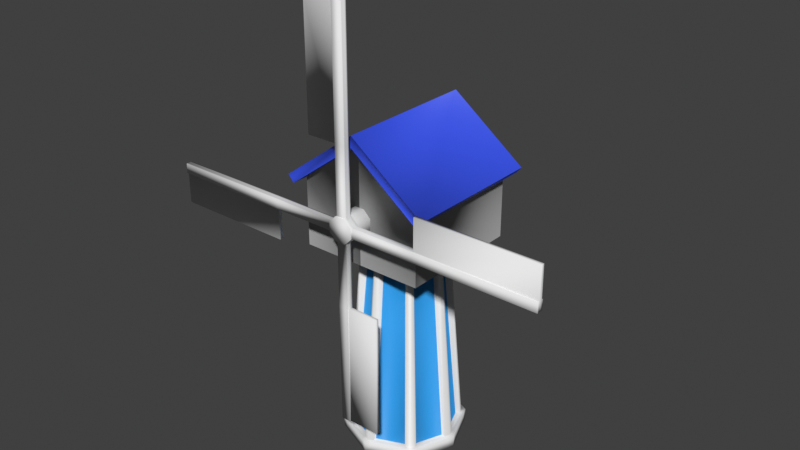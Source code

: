 # Source: Farm_Wheel.blend  (saved by Blender 3.0.42; exported with 4.5.12 LTS)
import bpy
from mathutils import Matrix  # noqa: F401  (used for matrix-valued properties, if any)

bpy.ops.wm.read_factory_settings(use_empty=True)
scene = bpy.context.scene
scene.name = 'Scene'

# ---- collections
col_collection = bpy.data.collections.new('Collection'); scene.collection.children.link(col_collection)

# ---- materials (node trees are filled in below, after node groups)
mat_base_0 = bpy.data.materials.new('Base_0')
mat_base_0.use_transparent_shadow = False
mat_base_1 = bpy.data.materials.new('Base_1')
mat_base_1.alpha_threshold = 0.0
mat_base_1.use_transparent_shadow = False
mat_base_1.line_color = (0.0, 0.0, 0.0, 1.0)
mat_walls = bpy.data.materials.new('Walls')
mat_walls.use_transparent_shadow = False
mat_walls.diffuse_color = (0.3032, 0.3032, 0.3032, 1.0)
mat_roof = bpy.data.materials.new('Roof')
mat_roof.use_transparent_shadow = False
mat_roof.diffuse_color = (0.03945, 0.08662, 0.8002, 1.0)
mat_roof.roughness = 0.5
mat_chimney = bpy.data.materials.new('Chimney')
mat_chimney.use_transparent_shadow = False
mat_chimney.diffuse_color = (0.8002, 0.2988, 0.09707, 1.0)
mat_chimney.roughness = 0.5
mat_windows = bpy.data.materials.new('Windows')
mat_windows.use_transparent_shadow = False
mat_windows.diffuse_color = (0.4999, 0.7542, 0.7997, 1.0)
mat_windows.roughness = 0.5
mat_door = bpy.data.materials.new('Door')
mat_door.use_transparent_shadow = False
mat_door.diffuse_color = (0.8001, 0.2325, 0.693, 1.0)
mat_door.roughness = 0.5

# ---- material node trees
mat_base_0.use_nodes = True; mat_base_0.node_tree.nodes.clear()
_N = mat_base_0.node_tree.nodes; _L = mat_base_0.node_tree.links
n0 = _N.new('ShaderNodeBsdfPrincipled'); n0.name = 'Principled BSDF'; n0.location = (10, 300)
n0.distribution = 'GGX'
n0.subsurface_method = 'RANDOM_WALK_SKIN'
n0.inputs[3].default_value = 1.45
n0.inputs[27].default_value = (0.0, 0.0, 0.0, 1.0)
n0.inputs[28].default_value = 1.0
n1 = _N.new('ShaderNodeOutputMaterial'); n1.name = 'Material Output'; n1.location = (300, 300)
_L.new(n0.outputs[0], n1.inputs[0])
n1.is_active_output = True
mat_base_1.use_nodes = True; mat_base_1.node_tree.nodes.clear()
_N = mat_base_1.node_tree.nodes; _L = mat_base_1.node_tree.links
n0 = _N.new('ShaderNodeOutputMaterial'); n0.name = 'Material Output'; n0.location = (300, 300)
n1 = _N.new('ShaderNodeBsdfPrincipled'); n1.name = 'Principled BSDF'; n1.location = (10, 300)
n1.distribution = 'GGX'
n1.subsurface_method = 'RANDOM_WALK_SKIN'
n1.inputs[0].default_value = (0.02927, 0.3287, 0.8002, 1.0)
n1.inputs[2].default_value = 0.4
n1.inputs[3].default_value = 1.45
n1.inputs[27].default_value = (0.0, 0.0, 0.0, 1.0)
n1.inputs[28].default_value = 1.0
_L.new(n1.outputs[0], n0.inputs[0])
n0.is_active_output = True
mat_walls.use_nodes = True; mat_walls.node_tree.nodes.clear()
_N = mat_walls.node_tree.nodes; _L = mat_walls.node_tree.links
n0 = _N.new('ShaderNodeBsdfPrincipled'); n0.name = 'Principled BSDF'; n0.location = (10, 300)
n0.distribution = 'GGX'
n0.subsurface_method = 'RANDOM_WALK_SKIN'
n0.inputs[0].default_value = (0.3032, 0.3032, 0.3032, 1.0)
n0.inputs[2].default_value = 0.4
n0.inputs[3].default_value = 1.45
n0.inputs[27].default_value = (0.0, 0.0, 0.0, 1.0)
n0.inputs[28].default_value = 1.0
n1 = _N.new('ShaderNodeOutputMaterial'); n1.name = 'Material Output'; n1.location = (300, 300)
n2 = _N.new('ShaderNodeNormalMap'); n2.name = 'Normal Map'; n2.location = (-300, -300)
n2.label = 'Normal/Map'
n2.inputs[0].default_value = 0.0
_L.new(n0.outputs[0], n1.inputs[0])
_L.new(n2.outputs[0], n0.inputs[5])
n1.is_active_output = True
mat_roof.use_nodes = True; mat_roof.node_tree.nodes.clear()
_N = mat_roof.node_tree.nodes; _L = mat_roof.node_tree.links
n0 = _N.new('ShaderNodeBsdfPrincipled'); n0.name = 'Principled BSDF'; n0.location = (10, 300)
n0.distribution = 'GGX'
n0.subsurface_method = 'RANDOM_WALK_SKIN'
n0.inputs[0].default_value = (0.03945, 0.08662, 0.8002, 1.0)
n0.inputs[3].default_value = 1.45
n0.inputs[27].default_value = (0.0, 0.0, 0.0, 1.0)
n0.inputs[28].default_value = 1.0
n1 = _N.new('ShaderNodeOutputMaterial'); n1.name = 'Material Output'; n1.location = (300, 300)
n2 = _N.new('ShaderNodeNormalMap'); n2.name = 'Normal Map'; n2.location = (-300, -300)
n2.label = 'Normal/Map'
n2.inputs[0].default_value = 0.0
_L.new(n0.outputs[0], n1.inputs[0])
_L.new(n2.outputs[0], n0.inputs[5])
n1.is_active_output = True
mat_chimney.use_nodes = True; mat_chimney.node_tree.nodes.clear()
_N = mat_chimney.node_tree.nodes; _L = mat_chimney.node_tree.links
n0 = _N.new('ShaderNodeBsdfPrincipled'); n0.name = 'Principled BSDF'; n0.location = (10, 300)
n0.distribution = 'GGX'
n0.subsurface_method = 'RANDOM_WALK_SKIN'
n0.inputs[0].default_value = (0.8002, 0.2988, 0.09707, 1.0)
n0.inputs[3].default_value = 1.45
n0.inputs[27].default_value = (0.0, 0.0, 0.0, 1.0)
n0.inputs[28].default_value = 1.0
n1 = _N.new('ShaderNodeOutputMaterial'); n1.name = 'Material Output'; n1.location = (300, 300)
n2 = _N.new('ShaderNodeNormalMap'); n2.name = 'Normal Map'; n2.location = (-300, -300)
n2.label = 'Normal/Map'
n2.inputs[0].default_value = 0.0
_L.new(n0.outputs[0], n1.inputs[0])
_L.new(n2.outputs[0], n0.inputs[5])
n1.is_active_output = True
mat_windows.use_nodes = True; mat_windows.node_tree.nodes.clear()
_N = mat_windows.node_tree.nodes; _L = mat_windows.node_tree.links
n0 = _N.new('ShaderNodeBsdfPrincipled'); n0.name = 'Principled BSDF'; n0.location = (10, 300)
n0.distribution = 'GGX'
n0.subsurface_method = 'RANDOM_WALK_SKIN'
n0.inputs[0].default_value = (0.4999, 0.7542, 0.7997, 1.0)
n0.inputs[3].default_value = 1.45
n0.inputs[27].default_value = (0.0, 0.0, 0.0, 1.0)
n0.inputs[28].default_value = 1.0
n1 = _N.new('ShaderNodeOutputMaterial'); n1.name = 'Material Output'; n1.location = (300, 300)
n2 = _N.new('ShaderNodeNormalMap'); n2.name = 'Normal Map'; n2.location = (-300, -300)
n2.label = 'Normal/Map'
n2.inputs[0].default_value = 0.0
_L.new(n0.outputs[0], n1.inputs[0])
_L.new(n2.outputs[0], n0.inputs[5])
n1.is_active_output = True
mat_door.use_nodes = True; mat_door.node_tree.nodes.clear()
_N = mat_door.node_tree.nodes; _L = mat_door.node_tree.links
n0 = _N.new('ShaderNodeBsdfPrincipled'); n0.name = 'Principled BSDF'; n0.location = (10, 300)
n0.distribution = 'GGX'
n0.subsurface_method = 'RANDOM_WALK_SKIN'
n0.inputs[0].default_value = (0.8001, 0.2325, 0.693, 1.0)
n0.inputs[3].default_value = 1.45
n0.inputs[27].default_value = (0.0, 0.0, 0.0, 1.0)
n0.inputs[28].default_value = 1.0
n1 = _N.new('ShaderNodeOutputMaterial'); n1.name = 'Material Output'; n1.location = (300, 300)
n2 = _N.new('ShaderNodeNormalMap'); n2.name = 'Normal Map'; n2.location = (-300, -300)
n2.label = 'Normal/Map'
n2.inputs[0].default_value = 0.0
_L.new(n0.outputs[0], n1.inputs[0])
_L.new(n2.outputs[0], n0.inputs[5])
n1.is_active_output = True

# ---- world
world_world = bpy.data.worlds.new('World'); scene.world = world_world
world_world.use_nodes = True; world_world.node_tree.nodes.clear()
_N = world_world.node_tree.nodes; _L = world_world.node_tree.links
n0 = _N.new('ShaderNodeOutputWorld'); n0.name = 'World Output'; n0.location = (300, 300)
n1 = _N.new('ShaderNodeBackground'); n1.name = 'Background'; n1.location = (10, 300)
n1.inputs[0].default_value = (0.05088, 0.05088, 0.05088, 1.0)
_L.new(n1.outputs[0], n0.inputs[0])
n0.is_active_output = True
world_world.color = (0.05088, 0.05088, 0.05088)
world_world.use_sun_shadow = False
world_world.sun_shadow_jitter_overblur = 0.0

# ---- meshes
me_cylinder = bpy.data.meshes.new('Cylinder')
me_cylinder.from_pydata([(0.9749, 5.131e-09, 0.0), (0.8358, 5.131e-09, 0.18), (0.9749, 5.131e-09, 0.18), (0.5651, 5.131e-09, 3.318), (2.542e-08, 5.131e-09, 3.318), (0.9368, -0.09191, 0.0), (0.7274, -0.5974, 0.0), (0.7274, -0.5974, 0.18), (0.9368, -0.09191, 0.18), (0.6236, -0.5122, 0.18), (0.8031, -0.0788, 0.18), (0.4217, -0.3463, 3.318), (0.5431, -0.05328, 3.318), (0.4681, -0.4681, 3.318), (0.6755, -0.5548, 0.18), (0.4902, -0.4148, 3.318), (0.9053, 5.131e-09, 0.18), (0.87, -0.08536, 0.18), (0.6894, 0.6894, 0.0), (0.3996, 0.3996, 3.318), (0.9368, 0.09191, 0.0), (0.7274, 0.5974, 0.0), (0.7274, 0.5974, 0.18), (0.9368, 0.09191, 0.18), (0.6236, 0.5122, 0.18), (0.8031, 0.0788, 0.18), (0.4217, 0.3463, 3.318), (0.5431, 0.05328, 3.318), (0.6755, 0.5548, 0.18), (0.4902, 0.4148, 3.318), (0.87, 0.08536, 0.18), (0.6399, 0.05328, 3.318), (0.662, 5.131e-09, 3.318), (0.6399, -0.05328, 3.318), (2.542e-08, 0.9749, 0.0), (2.542e-08, 0.8358, 0.18), (0.591, 0.591, 0.18), (2.542e-08, 0.9749, 0.18), (0.6894, 0.6894, 0.18), (2.542e-08, 0.5651, 3.318), (2.542e-08, 5.131e-09, 0.0), (0.09191, 0.9368, 0.0), (0.5974, 0.7274, 0.0), (0.5974, 0.7274, 0.18), (0.09191, 0.9368, 0.18), (0.5122, 0.6236, 0.18), (0.0788, 0.8031, 0.18), (0.3463, 0.4217, 3.318), (0.05328, 0.5431, 3.318), (0.6402, 0.6402, 0.18), (0.4681, 0.4681, 3.318), (0.5548, 0.6755, 0.18), (0.4148, 0.4902, 3.318), (2.542e-08, 0.9053, 0.18), (0.08536, 0.87, 0.18), (2.542e-08, 0.662, 3.318), (0.05328, 0.6399, 3.318), (2.542e-08, -0.9749, 0.0), (2.542e-08, -0.8358, 0.18), (0.6894, -0.6894, 0.0), (0.591, -0.591, 0.18), (2.542e-08, -0.9749, 0.18), (0.6894, -0.6894, 0.18), (2.542e-08, -0.5651, 3.318), (0.3996, -0.3996, 3.318), (0.09191, -0.9368, 0.0), (0.5974, -0.7274, 0.0), (0.5974, -0.7274, 0.18), (0.09191, -0.9368, 0.18), (0.5122, -0.6236, 0.18), (0.0788, -0.8031, 0.18), (0.3463, -0.4217, 3.318), (0.05328, -0.5431, 3.318), (0.6402, -0.6402, 0.18), (0.5548, -0.6755, 0.18), (0.4148, -0.4902, 3.318), (2.542e-08, -0.9053, 0.18), (0.08536, -0.87, 0.18), (2.542e-08, -0.662, 3.318), (0.05328, -0.6399, 3.318), (-0.9749, 5.131e-09, 0.0), (-0.8358, 5.131e-09, 0.18), (-0.9749, 5.131e-09, 0.18), (-0.5651, 5.131e-09, 3.318), (-0.9368, -0.09191, 0.0), (-0.7274, -0.5974, 0.0), (-0.7274, -0.5974, 0.18), (-0.9368, -0.09191, 0.18), (-0.6236, -0.5122, 0.18), (-0.8031, -0.0788, 0.18), (-0.4217, -0.3463, 3.318), (-0.5431, -0.05328, 3.318), (-0.4681, -0.4681, 3.318), (-0.6755, -0.5548, 0.18), (-0.4902, -0.4148, 3.318), (-0.9053, 5.131e-09, 0.18), (-0.87, -0.08536, 0.18), (-0.6894, 0.6894, 0.0), (-0.3996, 0.3996, 3.318), (-0.9368, 0.09191, 0.0), (-0.7274, 0.5974, 0.0), (-0.7274, 0.5974, 0.18), (-0.9368, 0.09191, 0.18), (-0.6236, 0.5122, 0.18), (-0.8031, 0.0788, 0.18), (-0.4217, 0.3463, 3.318), (-0.5431, 0.05328, 3.318), (-0.6755, 0.5548, 0.18), (-0.4902, 0.4148, 3.318), (-0.87, 0.08536, 0.18), (-0.6399, 0.05328, 3.318), (-0.662, 5.131e-09, 3.318), (-0.6399, -0.05328, 3.318), (-0.591, 0.591, 0.18), (-0.6894, 0.6894, 0.18), (-0.09191, 0.9368, 0.0), (-0.5974, 0.7274, 0.0), (-0.5974, 0.7274, 0.18), (-0.09191, 0.9368, 0.18), (-0.5122, 0.6236, 0.18), (-0.0788, 0.8031, 0.18), (-0.3463, 0.4217, 3.318), (-0.05328, 0.5431, 3.318), (-0.6402, 0.6402, 0.18), (-0.4681, 0.4681, 3.318), (-0.5548, 0.6755, 0.18), (-0.4148, 0.4902, 3.318), (-0.08536, 0.87, 0.18), (-0.05328, 0.6399, 3.318), (-0.6894, -0.6894, 0.0), (-0.591, -0.591, 0.18), (-0.6894, -0.6894, 0.18), (-0.3996, -0.3996, 3.318), (-0.09191, -0.9368, 0.0), (-0.5974, -0.7274, 0.0), (-0.5974, -0.7274, 0.18), (-0.09191, -0.9368, 0.18), (-0.5122, -0.6236, 0.18), (-0.0788, -0.8031, 0.18), (-0.3463, -0.4217, 3.318), (-0.05328, -0.5431, 3.318), (-0.6402, -0.6402, 0.18), (-0.5548, -0.6755, 0.18), (-0.4148, -0.4902, 3.318), (-0.08536, -0.87, 0.18), (-0.05328, -0.6399, 3.318)], [], [(6, 7, 62, 59), (14, 73, 62, 7), (3, 4, 64, 11, 12), (27, 3, 32, 31), (11, 64, 13, 15), (9, 11, 15, 14), (9, 10, 12, 11), (16, 17, 8, 2), (17, 14, 7, 8), (0, 2, 8, 5), (5, 8, 7, 6), (73, 14, 15, 13), (60, 9, 14, 73), (10, 9, 14, 17), (1, 10, 17, 16), (59, 40, 0, 5, 6), (21, 18, 38, 22), (28, 22, 38, 49), (3, 27, 26, 19, 4), (26, 29, 50, 19), (24, 28, 29, 26), (24, 26, 27, 25), (16, 2, 23, 30), (30, 23, 22, 28), (0, 20, 23, 2), (20, 21, 22, 23), (49, 50, 29, 28), (36, 49, 28, 24), (25, 30, 28, 24), (1, 16, 30, 25), (18, 21, 20, 0, 40), (3, 12, 33, 32), (12, 10, 17, 33), (17, 16, 32, 33), (30, 31, 32, 16), (25, 27, 31, 30), (42, 43, 38, 18), (51, 49, 38, 43), (39, 4, 19, 47, 48), (47, 19, 50, 52), (45, 47, 52, 51), (45, 46, 48, 47), (53, 54, 44, 37), (54, 51, 43, 44), (34, 37, 44, 41), (41, 44, 43, 42), (49, 51, 52, 50), (36, 45, 51, 49), (46, 45, 51, 54), (35, 46, 54, 53), (18, 40, 34, 41, 42), (39, 48, 56, 55), (48, 46, 54, 56), (54, 53, 55, 56), (66, 59, 62, 67), (74, 67, 62, 73), (63, 72, 71, 64, 4), (71, 75, 13, 64), (69, 74, 75, 71), (69, 71, 72, 70), (76, 61, 68, 77), (77, 68, 67, 74), (57, 65, 68, 61), (65, 66, 67, 68), (73, 13, 75, 74), (60, 73, 74, 69), (70, 77, 74, 69), (58, 76, 77, 70), (59, 66, 65, 57, 40), (63, 78, 79, 72), (72, 79, 77, 70), (77, 79, 78, 76), (85, 129, 131, 86), (93, 86, 131, 141), (83, 91, 90, 132, 4), (106, 110, 111, 83), (90, 94, 92, 132), (88, 93, 94, 90), (88, 90, 91, 89), (95, 82, 87, 96), (96, 87, 86, 93), (80, 84, 87, 82), (84, 85, 86, 87), (141, 92, 94, 93), (130, 141, 93, 88), (89, 96, 93, 88), (81, 95, 96, 89), (129, 85, 84, 80, 40), (100, 101, 114, 97), (107, 123, 114, 101), (83, 4, 98, 105, 106), (105, 98, 124, 108), (103, 105, 108, 107), (103, 104, 106, 105), (95, 109, 102, 82), (109, 107, 101, 102), (80, 82, 102, 99), (99, 102, 101, 100), (123, 107, 108, 124), (113, 103, 107, 123), (104, 103, 107, 109), (81, 104, 109, 95), (97, 40, 80, 99, 100), (83, 111, 112, 91), (91, 112, 96, 89), (96, 112, 111, 95), (109, 95, 111, 110), (104, 109, 110, 106), (116, 97, 114, 117), (125, 117, 114, 123), (39, 122, 121, 98, 4), (121, 126, 124, 98), (119, 125, 126, 121), (119, 121, 122, 120), (53, 37, 118, 127), (127, 118, 117, 125), (34, 115, 118, 37), (115, 116, 117, 118), (123, 124, 126, 125), (113, 123, 125, 119), (120, 127, 125, 119), (35, 53, 127, 120), (97, 116, 115, 34, 40), (39, 55, 128, 122), (122, 128, 127, 120), (127, 128, 55, 53), (134, 135, 131, 129), (142, 141, 131, 135), (63, 4, 132, 139, 140), (139, 132, 92, 143), (137, 139, 143, 142), (137, 138, 140, 139), (76, 144, 136, 61), (144, 142, 135, 136), (57, 61, 136, 133), (133, 136, 135, 134), (141, 142, 143, 92), (130, 137, 142, 141), (138, 137, 142, 144), (58, 138, 144, 76), (129, 40, 57, 133, 134), (63, 140, 145, 78), (140, 138, 144, 145), (144, 76, 78, 145)])
me_cylinder.polygons.foreach_set('use_smooth', [True] * 144)
me_cylinder.polygons.foreach_set('material_index', [0, 0, 0, 0, 0, 0, 1, 0, 0, 0, 0, 0, 0, 0, 0, 0, 0, 0, 0, 0, 0, 1, 0, 0, 0, 0, 0, 0, 0, 0, 0, 0, 0, 0, 0, 0, 0, 0, 0, 0, 0, 1, 0, 0, 0, 0, 0, 0, 0, 0, 0, 0, 0, 0, 0, 0, 0, 0, 0, 1, 0, 0, 0, 0, 0, 0, 0, 0, 0, 0, 0, 0, 0, 0, 0, 0, 0, 0, 1, 0, 0, 0, 0, 0, 0, 0, 0, 0, 0, 0, 0, 0, 0, 1, 0, 0, 0, 0, 0, 0, 0, 0, 0, 0, 0, 0, 0, 0, 0, 0, 0, 0, 0, 1, 0, 0, 0, 0, 0, 0, 0, 0, 0, 0, 0, 0, 0, 0, 0, 0, 0, 1, 0, 0, 0, 0, 0, 0, 0, 0, 0, 0, 0, 0])
_uv = me_cylinder.uv_layers.new(name='UVMap')
_uv.uv.foreach_set('vector', [0.6417, 0.5, 0.6417, 1.0, 0.625, 1.0, 0.625, 0.5, 0.4163, 0.1134, 0.4076, 0.09241, 0.4197, 0.08029, 0.4291, 0.1029, 0.4557, 0.25, 0.25, 0.25, 0.3955, 0.1045, 0.4035, 0.1239, 0.4477, 0.2306, 0.4477, 0.2306, 0.4557, 0.25, 0.4557, 0.25, 0.4477, 0.2306, 0.4035, 0.1239, 0.3955, 0.1045, 0.3955, 0.1045, 0.4035, 0.1239, 0.4035, 0.1239, 0.4035, 0.1239, 0.4035, 0.1239, 0.4035, 0.1239, 0.4035, 0.1239, 0.4477, 0.2306, 0.4477, 0.2306, 0.4035, 0.1239, 0.4729, 0.25, 0.4642, 0.229, 0.4806, 0.2274, 0.49, 0.25, 0.4642, 0.229, 0.4163, 0.1134, 0.4291, 0.1029, 0.4806, 0.2274, 0.75, 0.5, 0.75, 1.0, 0.7333, 1.0, 0.7333, 0.5, 0.7333, 0.5, 0.7333, 1.0, 0.6417, 1.0, 0.6417, 0.5, 0.3955, 0.1045, 0.4035, 0.1239, 0.4035, 0.1239, 0.3955, 0.1045, 0.3955, 0.1045, 0.4035, 0.1239, 0.4035, 0.1239, 0.3955, 0.1045, 0.4477, 0.2306, 0.4035, 0.1239, 0.4163, 0.1134, 0.4642, 0.229, 0.4557, 0.25, 0.4477, 0.2306, 0.4642, 0.229, 0.4729, 0.25, 0.9197, 0.08029, 0.75, 0.25, 0.99, 0.25, 0.9806, 0.2274, 0.9291, 0.1029, 0.6417, 0.5, 0.625, 0.5, 0.625, 1.0, 0.6417, 1.0, 0.4163, 0.1134, 0.4291, 0.1029, 0.4197, 0.08029, 0.4076, 0.09241, 0.4557, 0.25, 0.4477, 0.2306, 0.4035, 0.1239, 0.3955, 0.1045, 0.25, 0.25, 0.4035, 0.1239, 0.4035, 0.1239, 0.3955, 0.1045, 0.3955, 0.1045, 0.4035, 0.1239, 0.4035, 0.1239, 0.4035, 0.1239, 0.4035, 0.1239, 0.4035, 0.1239, 0.4035, 0.1239, 0.4477, 0.2306, 0.4477, 0.2306, 0.4729, 0.25, 0.49, 0.25, 0.4806, 0.2274, 0.4642, 0.229, 0.4642, 0.229, 0.4806, 0.2274, 0.4291, 0.1029, 0.4163, 0.1134, 0.75, 0.5, 0.7333, 0.5, 0.7333, 1.0, 0.75, 1.0, 0.7333, 0.5, 0.6417, 0.5, 0.6417, 1.0, 0.7333, 1.0, 0.3955, 0.1045, 0.3955, 0.1045, 0.4035, 0.1239, 0.4035, 0.1239, 0.3955, 0.1045, 0.3955, 0.1045, 0.4035, 0.1239, 0.4035, 0.1239, 0.4477, 0.2306, 0.4642, 0.229, 0.4163, 0.1134, 0.4035, 0.1239, 0.4557, 0.25, 0.4729, 0.25, 0.4642, 0.229, 0.4477, 0.2306, 0.9197, 0.08029, 0.9291, 0.1029, 0.9806, 0.2274, 0.99, 0.25, 0.75, 0.25, 0.4557, 0.25, 0.4477, 0.2306, 0.4477, 0.2306, 0.4557, 0.25, 0.4477, 0.2306, 0.4477, 0.2306, 0.4477, 0.2306, 0.4477, 0.2306, 0.4477, 0.2306, 0.4557, 0.25, 0.4557, 0.25, 0.4477, 0.2306, 0.4477, 0.2306, 0.4477, 0.2306, 0.4557, 0.25, 0.4557, 0.25, 0.4477, 0.2306, 0.4477, 0.2306, 0.4477, 0.2306, 0.4477, 0.2306, 0.6417, 0.5, 0.6417, 1.0, 0.625, 1.0, 0.625, 0.5, 0.4163, 0.1134, 0.4076, 0.09241, 0.4197, 0.08029, 0.4291, 0.1029, 0.4557, 0.25, 0.25, 0.25, 0.3955, 0.1045, 0.4035, 0.1239, 0.4477, 0.2306, 0.4035, 0.1239, 0.3955, 0.1045, 0.3955, 0.1045, 0.4035, 0.1239, 0.4035, 0.1239, 0.4035, 0.1239, 0.4035, 0.1239, 0.4035, 0.1239, 0.4035, 0.1239, 0.4477, 0.2306, 0.4477, 0.2306, 0.4035, 0.1239, 0.4729, 0.25, 0.4642, 0.229, 0.4806, 0.2274, 0.49, 0.25, 0.4642, 0.229, 0.4163, 0.1134, 0.4291, 0.1029, 0.4806, 0.2274, 0.75, 0.5, 0.75, 1.0, 0.7333, 1.0, 0.7333, 0.5, 0.7333, 0.5, 0.7333, 1.0, 0.6417, 1.0, 0.6417, 0.5, 0.3955, 0.1045, 0.4035, 0.1239, 0.4035, 0.1239, 0.3955, 0.1045, 0.3955, 0.1045, 0.4035, 0.1239, 0.4035, 0.1239, 0.3955, 0.1045, 0.4477, 0.2306, 0.4035, 0.1239, 0.4163, 0.1134, 0.4642, 0.229, 0.4557, 0.25, 0.4477, 0.2306, 0.4642, 0.229, 0.4729, 0.25, 0.9197, 0.08029, 0.75, 0.25, 0.99, 0.25, 0.9806, 0.2274, 0.9291, 0.1029, 0.4557, 0.25, 0.4477, 0.2306, 0.4477, 0.2306, 0.4557, 0.25, 0.4477, 0.2306, 0.4477, 0.2306, 0.4477, 0.2306, 0.4477, 0.2306, 0.4477, 0.2306, 0.4557, 0.25, 0.4557, 0.25, 0.4477, 0.2306, 0.6417, 0.5, 0.625, 0.5, 0.625, 1.0, 0.6417, 1.0, 0.4163, 0.1134, 0.4291, 0.1029, 0.4197, 0.08029, 0.4076, 0.09241, 0.4557, 0.25, 0.4477, 0.2306, 0.4035, 0.1239, 0.3955, 0.1045, 0.25, 0.25, 0.4035, 0.1239, 0.4035, 0.1239, 0.3955, 0.1045, 0.3955, 0.1045, 0.4035, 0.1239, 0.4035, 0.1239, 0.4035, 0.1239, 0.4035, 0.1239, 0.4035, 0.1239, 0.4035, 0.1239, 0.4477, 0.2306, 0.4477, 0.2306, 0.4729, 0.25, 0.49, 0.25, 0.4806, 0.2274, 0.4642, 0.229, 0.4642, 0.229, 0.4806, 0.2274, 0.4291, 0.1029, 0.4163, 0.1134, 0.75, 0.5, 0.7333, 0.5, 0.7333, 1.0, 0.75, 1.0, 0.7333, 0.5, 0.6417, 0.5, 0.6417, 1.0, 0.7333, 1.0, 0.3955, 0.1045, 0.3955, 0.1045, 0.4035, 0.1239, 0.4035, 0.1239, 0.3955, 0.1045, 0.3955, 0.1045, 0.4035, 0.1239, 0.4035, 0.1239, 0.4477, 0.2306, 0.4642, 0.229, 0.4163, 0.1134, 0.4035, 0.1239, 0.4557, 0.25, 0.4729, 0.25, 0.4642, 0.229, 0.4477, 0.2306, 0.9197, 0.08029, 0.9291, 0.1029, 0.9806, 0.2274, 0.99, 0.25, 0.75, 0.25, 0.4557, 0.25, 0.4557, 0.25, 0.4477, 0.2306, 0.4477, 0.2306, 0.4477, 0.2306, 0.4477, 0.2306, 0.4477, 0.2306, 0.4477, 0.2306, 0.4477, 0.2306, 0.4477, 0.2306, 0.4557, 0.25, 0.4557, 0.25, 0.6417, 0.5, 0.625, 0.5, 0.625, 1.0, 0.6417, 1.0, 0.4163, 0.1134, 0.4291, 0.1029, 0.4197, 0.08029, 0.4076, 0.09241, 0.4557, 0.25, 0.4477, 0.2306, 0.4035, 0.1239, 0.3955, 0.1045, 0.25, 0.25, 0.4477, 0.2306, 0.4477, 0.2306, 0.4557, 0.25, 0.4557, 0.25, 0.4035, 0.1239, 0.4035, 0.1239, 0.3955, 0.1045, 0.3955, 0.1045, 0.4035, 0.1239, 0.4035, 0.1239, 0.4035, 0.1239, 0.4035, 0.1239, 0.4035, 0.1239, 0.4035, 0.1239, 0.4477, 0.2306, 0.4477, 0.2306, 0.4729, 0.25, 0.49, 0.25, 0.4806, 0.2274, 0.4642, 0.229, 0.4642, 0.229, 0.4806, 0.2274, 0.4291, 0.1029, 0.4163, 0.1134, 0.75, 0.5, 0.7333, 0.5, 0.7333, 1.0, 0.75, 1.0, 0.7333, 0.5, 0.6417, 0.5, 0.6417, 1.0, 0.7333, 1.0, 0.3955, 0.1045, 0.3955, 0.1045, 0.4035, 0.1239, 0.4035, 0.1239, 0.3955, 0.1045, 0.3955, 0.1045, 0.4035, 0.1239, 0.4035, 0.1239, 0.4477, 0.2306, 0.4642, 0.229, 0.4163, 0.1134, 0.4035, 0.1239, 0.4557, 0.25, 0.4729, 0.25, 0.4642, 0.229, 0.4477, 0.2306, 0.9197, 0.08029, 0.9291, 0.1029, 0.9806, 0.2274, 0.99, 0.25, 0.75, 0.25, 0.6417, 0.5, 0.6417, 1.0, 0.625, 1.0, 0.625, 0.5, 0.4163, 0.1134, 0.4076, 0.09241, 0.4197, 0.08029, 0.4291, 0.1029, 0.4557, 0.25, 0.25, 0.25, 0.3955, 0.1045, 0.4035, 0.1239, 0.4477, 0.2306, 0.4035, 0.1239, 0.3955, 0.1045, 0.3955, 0.1045, 0.4035, 0.1239, 0.4035, 0.1239, 0.4035, 0.1239, 0.4035, 0.1239, 0.4035, 0.1239, 0.4035, 0.1239, 0.4477, 0.2306, 0.4477, 0.2306, 0.4035, 0.1239, 0.4729, 0.25, 0.4642, 0.229, 0.4806, 0.2274, 0.49, 0.25, 0.4642, 0.229, 0.4163, 0.1134, 0.4291, 0.1029, 0.4806, 0.2274, 0.75, 0.5, 0.75, 1.0, 0.7333, 1.0, 0.7333, 0.5, 0.7333, 0.5, 0.7333, 1.0, 0.6417, 1.0, 0.6417, 0.5, 0.3955, 0.1045, 0.4035, 0.1239, 0.4035, 0.1239, 0.3955, 0.1045, 0.3955, 0.1045, 0.4035, 0.1239, 0.4035, 0.1239, 0.3955, 0.1045, 0.4477, 0.2306, 0.4035, 0.1239, 0.4163, 0.1134, 0.4642, 0.229, 0.4557, 0.25, 0.4477, 0.2306, 0.4642, 0.229, 0.4729, 0.25, 0.9197, 0.08029, 0.75, 0.25, 0.99, 0.25, 0.9806, 0.2274, 0.9291, 0.1029, 0.4557, 0.25, 0.4557, 0.25, 0.4477, 0.2306, 0.4477, 0.2306, 0.4477, 0.2306, 0.4477, 0.2306, 0.4477, 0.2306, 0.4477, 0.2306, 0.4477, 0.2306, 0.4477, 0.2306, 0.4557, 0.25, 0.4557, 0.25, 0.4477, 0.2306, 0.4557, 0.25, 0.4557, 0.25, 0.4477, 0.2306, 0.4477, 0.2306, 0.4477, 0.2306, 0.4477, 0.2306, 0.4477, 0.2306, 0.6417, 0.5, 0.625, 0.5, 0.625, 1.0, 0.6417, 1.0, 0.4163, 0.1134, 0.4291, 0.1029, 0.4197, 0.08029, 0.4076, 0.09241, 0.4557, 0.25, 0.4477, 0.2306, 0.4035, 0.1239, 0.3955, 0.1045, 0.25, 0.25, 0.4035, 0.1239, 0.4035, 0.1239, 0.3955, 0.1045, 0.3955, 0.1045, 0.4035, 0.1239, 0.4035, 0.1239, 0.4035, 0.1239, 0.4035, 0.1239, 0.4035, 0.1239, 0.4035, 0.1239, 0.4477, 0.2306, 0.4477, 0.2306, 0.4729, 0.25, 0.49, 0.25, 0.4806, 0.2274, 0.4642, 0.229, 0.4642, 0.229, 0.4806, 0.2274, 0.4291, 0.1029, 0.4163, 0.1134, 0.75, 0.5, 0.7333, 0.5, 0.7333, 1.0, 0.75, 1.0, 0.7333, 0.5, 0.6417, 0.5, 0.6417, 1.0, 0.7333, 1.0, 0.3955, 0.1045, 0.3955, 0.1045, 0.4035, 0.1239, 0.4035, 0.1239, 0.3955, 0.1045, 0.3955, 0.1045, 0.4035, 0.1239, 0.4035, 0.1239, 0.4477, 0.2306, 0.4642, 0.229, 0.4163, 0.1134, 0.4035, 0.1239, 0.4557, 0.25, 0.4729, 0.25, 0.4642, 0.229, 0.4477, 0.2306, 0.9197, 0.08029, 0.9291, 0.1029, 0.9806, 0.2274, 0.99, 0.25, 0.75, 0.25, 0.4557, 0.25, 0.4557, 0.25, 0.4477, 0.2306, 0.4477, 0.2306, 0.4477, 0.2306, 0.4477, 0.2306, 0.4477, 0.2306, 0.4477, 0.2306, 0.4477, 0.2306, 0.4477, 0.2306, 0.4557, 0.25, 0.4557, 0.25, 0.6417, 0.5, 0.6417, 1.0, 0.625, 1.0, 0.625, 0.5, 0.4163, 0.1134, 0.4076, 0.09241, 0.4197, 0.08029, 0.4291, 0.1029, 0.4557, 0.25, 0.25, 0.25, 0.3955, 0.1045, 0.4035, 0.1239, 0.4477, 0.2306, 0.4035, 0.1239, 0.3955, 0.1045, 0.3955, 0.1045, 0.4035, 0.1239, 0.4035, 0.1239, 0.4035, 0.1239, 0.4035, 0.1239, 0.4035, 0.1239, 0.4035, 0.1239, 0.4477, 0.2306, 0.4477, 0.2306, 0.4035, 0.1239, 0.4729, 0.25, 0.4642, 0.229, 0.4806, 0.2274, 0.49, 0.25, 0.4642, 0.229, 0.4163, 0.1134, 0.4291, 0.1029, 0.4806, 0.2274, 0.75, 0.5, 0.75, 1.0, 0.7333, 1.0, 0.7333, 0.5, 0.7333, 0.5, 0.7333, 1.0, 0.6417, 1.0, 0.6417, 0.5, 0.3955, 0.1045, 0.4035, 0.1239, 0.4035, 0.1239, 0.3955, 0.1045, 0.3955, 0.1045, 0.4035, 0.1239, 0.4035, 0.1239, 0.3955, 0.1045, 0.4477, 0.2306, 0.4035, 0.1239, 0.4163, 0.1134, 0.4642, 0.229, 0.4557, 0.25, 0.4477, 0.2306, 0.4642, 0.229, 0.4729, 0.25, 0.9197, 0.08029, 0.75, 0.25, 0.99, 0.25, 0.9806, 0.2274, 0.9291, 0.1029, 0.4557, 0.25, 0.4477, 0.2306, 0.4477, 0.2306, 0.4557, 0.25, 0.4477, 0.2306, 0.4477, 0.2306, 0.4477, 0.2306, 0.4477, 0.2306, 0.4477, 0.2306, 0.4557, 0.25, 0.4557, 0.25, 0.4477, 0.2306])
me_cylinder.materials.append(mat_base_0)
me_cylinder.materials.append(mat_base_1)
me_cylinder.use_remesh_fix_poles = True
me_cylinder.use_remesh_preserve_attributes = False
me_cylinder.update()
me_cube_001 = bpy.data.meshes.new('Cube.001')
me_cube_001.from_pydata([(-1.0, -1.0, 0.0), (-1.0, -1.0, 1.1), (0.0, -1.0, 1.85), (0.0, -1.15, 2.03), (-1.213, -1.15, 1.123), (-1.12, -1.15, 1.01), (0.0, -1.15, 1.85), (0.0, -1.0, 0.0), (-1.0, 1.0, 0.0), (-1.0, 1.0, 1.1), (0.0, 1.15, 2.03), (-1.213, 1.15, 1.123), (-1.12, 1.15, 1.01), (0.0, 1.0, 0.0), (1.0, -1.0, 0.0), (1.0, -1.0, 1.1), (1.213, -1.15, 1.123), (1.12, -1.15, 1.01), (1.0, 1.0, 0.0), (1.0, 1.0, 1.1), (1.213, 1.15, 1.123), (1.12, 1.15, 1.01), (0.0, 1.0, 1.85), (0.0, 1.15, 1.85)], [], [(5, 6, 3, 4), (1, 2, 6, 5), (8, 13, 7, 0), (9, 1, 5, 12), (12, 5, 4, 11), (3, 10, 11, 4), (7, 2, 1, 0), (9, 8, 0, 1), (17, 16, 3, 6), (15, 17, 6, 2), (18, 14, 7, 13), (19, 21, 17, 15), (21, 20, 16, 17), (3, 16, 20, 10), (7, 14, 15, 2), (19, 15, 14, 18), (12, 11, 10, 23), (9, 12, 23, 22), (13, 8, 9, 22), (21, 23, 10, 20), (19, 22, 23, 21), (13, 22, 19, 18)])
me_cube_001.polygons.foreach_set('material_index', [1, 1, 0, 1, 1, 1, 0, 0, 1, 1, 0, 1, 1, 1, 0, 0, 1, 1, 0, 1, 1, 0])
_k = set([(0, 8), (1, 9), (2, 6), (3, 10), (4, 11), (5, 6), (5, 12), (6, 17), (12, 23), (14, 18), (15, 19), (16, 20), (17, 21), (21, 23), (22, 23)])
me_cube_001.attributes.new('sharp_edge', 'BOOLEAN', 'EDGE').data.foreach_set('value', [ (min(e.vertices), max(e.vertices)) in _k for e in me_cube_001.edges])
_uv = me_cube_001.uv_layers.new(name='UVMap')
_uv.uv.foreach_set('vector', [0.625, 1.0, 0.625, 0.875, 0.625, 0.875, 0.625, 1.0, 0.625, 1.0, 0.625, 0.875, 0.625, 0.875, 0.625, 1.0, 0.125, 0.65, 0.2083, 0.65, 0.2083, 0.7, 0.125, 0.7, 0.625, 0.1, 0.625, 0.05, 0.625, 0.05, 0.625, 0.1, 0.625, 0.1, 0.625, 0.05, 0.625, 0.05, 0.625, 0.1, 0.75, 0.7, 0.75, 0.65, 0.875, 0.65, 0.875, 0.7, 0.5417, 0.875, 0.625, 0.875, 0.625, 0.9167, 0.5417, 0.9167, 0.5417, 0.1, 0.4583, 0.1, 0.4583, 0.05, 0.5417, 0.05, 0.625, 1.0, 0.625, 1.0, 0.625, 0.875, 0.625, 0.875, 0.625, 1.0, 0.625, 1.0, 0.625, 0.875, 0.625, 0.875, 0.125, 0.65, 0.125, 0.7, 0.2083, 0.7, 0.2083, 0.65, 0.625, 0.1, 0.625, 0.1, 0.625, 0.05, 0.625, 0.05, 0.625, 0.1, 0.625, 0.1, 0.625, 0.05, 0.625, 0.05, 0.75, 0.7, 0.875, 0.7, 0.875, 0.65, 0.75, 0.65, 0.5417, 0.875, 0.5417, 0.9167, 0.625, 0.9167, 0.625, 0.875, 0.5417, 0.1, 0.5417, 0.05, 0.4583, 0.05, 0.4583, 0.1, 0.625, 1.0, 0.625, 1.0, 0.625, 0.875, 0.625, 0.875, 0.625, 1.0, 0.625, 1.0, 0.625, 0.875, 0.625, 0.875, 0.5417, 0.875, 0.5417, 0.9167, 0.625, 0.9167, 0.625, 0.875, 0.625, 1.0, 0.625, 0.875, 0.625, 0.875, 0.625, 1.0, 0.625, 1.0, 0.625, 0.875, 0.625, 0.875, 0.625, 1.0, 0.5417, 0.875, 0.625, 0.875, 0.625, 0.9167, 0.5417, 0.9167])
me_cube_001.materials.append(mat_walls)
me_cube_001.materials.append(mat_roof)
me_cube_001.materials.append(mat_chimney)
me_cube_001.materials.append(mat_windows)
me_cube_001.materials.append(mat_door)
me_cube_001.use_remesh_fix_poles = True
me_cube_001.use_remesh_preserve_attributes = False
me_cube_001.update()
me_cube_001.normals_split_custom_set([tuple(v) for v in zip(*[iter([-0.3532, -0.8314, 0.429, 0.0, -1.0, 0.0, -0.4786, -0.8019, -0.3576, 0.6122, -0.7756, -0.1537, 0.7653, -0.6255, -0.1517, -0.252, -0.6381, -0.7275, 0.6, -4.498e-07, -0.8, 0.6, -4.498e-07, -0.8, 0.5245, -0.3137, -0.7915, -0.5525, -0.135, -0.8225, -0.3928, 0.3929, -0.8315, 0.4662, 0.3573, -0.8093, -0.4989, -0.1309, -0.8567, -0.3004, 0.0737, -0.951, 0.6, 0.0, -0.8, 0.6, 0.0, -0.8, -0.6395, -0.5601, -0.5266, -0.6418, 0.5557, -0.5285, -0.3541, 0.5003, -0.7901, -0.3826, -0.5394, -0.7501, -0.48, 0.5975, 0.6424, -0.956, 0.0, 0.2934, -0.03013, -0.3358, 0.9415, -0.06349, 0.3848, 0.9208, -0.3929, -0.8315, 0.3928, -0.4036, -0.4308, -0.8072, 0.5971, -0.5806, -0.5535, 0.3573, -0.8093, 0.4662, -0.3861, -0.7516, -0.5349, -0.7915, -0.5245, 0.3137, -0.8093, 0.4662, 0.3573, -0.5806, 0.6793, -0.449, 0.3533, -0.8314, 0.429, -0.6122, -0.7756, -0.1537, 0.0, -0.8019, -0.5975, 0.0, -1.0, 0.0, -0.7653, -0.6255, -0.1517, -0.6, -4.498e-07, -0.8, -0.6, -4.498e-07, -0.8, 0.252, -0.6381, -0.7275, -0.5246, -0.3137, -0.7915, -0.4662, 0.3573, -0.8093, 0.3929, 0.3928, -0.8315, 0.135, -0.5525, -0.8225, 0.5368, -0.1757, -0.8252, -0.6, 0.0, -0.8, -0.6, 0.0, -0.8, 0.3004, 0.07373, -0.951, 0.6395, -0.5601, -0.5266, 0.4271, -0.5784, -0.695, 0.3541, 0.5003, -0.7901, 0.6418, 0.5557, -0.5285, 0.9586, 0.0, 0.2847, 0.06349, 0.3848, 0.9208, -0.00155, -0.2649, 0.9643, 0.4832, -0.5902, 0.6467, 0.3928, -0.8315, 0.3929, -0.3573, -0.8093, 0.4662, -0.5971, -0.5806, -0.5535, 0.4036, -0.4308, -0.8072, 0.3381, -0.7499, -0.5687, 0.5806, 0.6793, -0.449, 0.8093, 0.4662, 0.3573, 0.7915, -0.5246, 0.3137, -0.3561, 0.8284, 0.4324, 0.5986, 0.7722, -0.213, 0.0, 0.8073, -0.5902, 0.0, 1.0, 0.0, 0.6741, 0.7382, 0.02303, 0.6, 4.498e-07, -0.8, 0.6, 4.498e-07, -0.8, -0.252, 0.6381, -0.7275, -0.135, 0.8225, 0.5525, 0.3137, 0.7915, 0.5245, 0.7062, 0.3861, -0.5935, -0.4036, 0.4308, -0.8072, 0.3561, 0.8284, 0.4324, 0.0, 1.0, 0.0, 0.4727, 0.8073, -0.3533, -0.5686, 0.7715, -0.2855, -0.6265, 0.778, 0.04727, 0.252, 0.6381, -0.7275, -0.6, 4.498e-07, -0.8, -0.6, 4.498e-07, -0.8, 0.5525, 0.8225, 0.135, 0.4036, 0.4308, -0.8072, -0.7457, 0.3381, -0.5742, -0.3137, 0.7915, 0.5246])] * 3)])
me_cube = bpy.data.meshes.new('Cube')
me_cube.from_pydata([(-1.115, -2.369, -0.4619), (-0.4619, -2.369, 1.115), (-1.115, 1.0, -0.4619), (-0.4619, 1.0, 1.115), (0.4619, -2.369, -1.115), (1.115, -2.369, 0.4619), (0.4619, 1.0, -1.115), (1.115, 1.0, 0.4619), (-0.4619, 1.0, -1.115), (0.4619, 1.0, 1.115), (-0.4619, -2.369, -1.115), (0.4619, -2.369, 1.115), (-1.115, -2.369, 0.4619), (-1.115, 1.0, 0.4619), (1.115, 1.0, -0.4619), (1.115, -2.369, -0.4619), (-1.115, -1.406, -0.4619), (-0.4619, -1.406, 1.115), (0.4619, -1.406, -1.115), (1.115, -1.406, 0.4619), (0.4619, -1.406, 1.115), (-0.4619, -1.406, -1.115), (1.115, -1.406, -0.4619), (-1.115, -1.406, 0.4619), (-1.115, -1.586, -0.4619), (-1.115, -2.189, -0.4619), (1.115, -1.586, 0.4619), (1.115, -2.189, 0.4619), (0.4619, -1.586, 1.115), (0.4619, -2.189, 1.115), (-0.4619, -1.586, -1.115), (-0.4619, -2.189, -1.115), (1.115, -1.586, -0.4619), (1.115, -2.189, -0.4619), (-0.4619, -2.189, 1.115), (-0.4619, -1.586, 1.115), (0.4619, -2.189, -1.115), (0.4619, -1.586, -1.115), (-1.115, -2.189, 0.4619), (-1.115, -1.586, 0.4619), (-0.4619, -1.586, -18.55), (-0.4619, -2.189, -18.55), (0.4619, -2.189, -18.55), (0.4619, -1.586, -18.55), (0.4619, -1.586, 18.55), (0.4619, -2.189, 18.55), (-0.4619, -2.189, 18.55), (-0.4619, -1.586, 18.55), (18.55, -1.586, 0.4619), (18.55, -2.189, 0.4619), (18.55, -1.586, -0.4619), (18.55, -2.189, -0.4619), (-18.55, -1.586, -0.4619), (-18.55, -2.189, -0.4619), (-18.55, -2.189, 0.4619), (-18.55, -1.586, 0.4619), (-0.4619, -1.586, 7.219), (0.4619, -1.586, 7.219), (-0.4619, -2.189, 7.219), (0.4619, -2.189, 7.219), (7.219, -1.586, -0.4619), (7.219, -2.189, -0.4619), (7.219, -2.189, 0.4619), (7.219, -1.586, 0.4619), (-7.219, -1.586, 0.4619), (-7.219, -2.189, 0.4619), (-7.219, -2.189, -0.4619), (-7.219, -1.586, -0.4619), (0.4619, -1.586, -7.219), (-0.4619, -1.586, -7.219), (0.4619, -2.189, -7.219), (-0.4619, -2.189, -7.219), (-1.115, -1.719, -0.4619), (-1.115, -2.056, -0.4619), (1.115, -1.719, 0.4619), (1.115, -2.056, 0.4619), (0.4619, -1.719, 1.115), (0.4619, -2.056, 1.115), (-0.4619, -1.719, -1.115), (-0.4619, -2.056, -1.115), (1.115, -1.719, -0.4619), (1.115, -2.056, -0.4619), (-0.4619, -2.056, 1.115), (-0.4619, -1.719, 1.115), (0.4619, -2.056, -1.115), (0.4619, -1.719, -1.115), (-1.115, -2.056, 0.4619), (-1.115, -1.719, 0.4619), (-0.4619, -1.719, -18.55), (-0.4619, -2.056, -18.55), (0.4619, -2.056, -18.55), (0.4619, -1.719, -18.55), (0.4619, -1.719, 18.55), (0.4619, -2.056, 18.55), (-0.4619, -2.056, 18.55), (-0.4619, -1.719, 18.55), (18.55, -1.719, 0.4619), (18.55, -2.056, 0.4619), (18.55, -1.719, -0.4619), (18.55, -2.056, -0.4619), (-18.55, -1.719, -0.4619), (-18.55, -2.056, -0.4619), (-18.55, -2.056, 0.4619), (-18.55, -1.719, 0.4619), (0.4619, -1.719, 7.219), (0.4619, -2.056, 7.219), (-0.4619, -2.056, 7.219), (-0.4619, -1.719, 7.219), (7.219, -2.056, 0.4619), (7.219, -1.719, 0.4619), (7.219, -1.719, -0.4619), (7.219, -2.056, -0.4619), (-7.219, -2.056, -0.4619), (-7.219, -1.719, -0.4619), (-7.219, -1.719, 0.4619), (-7.219, -2.056, 0.4619), (-0.4619, -1.719, -7.219), (-0.4619, -2.056, -7.219), (0.4619, -2.056, -7.219), (0.4619, -1.719, -7.219), (-3.368, -2.056, 18.55), (-3.368, -1.719, 18.55), (-3.368, -2.056, 7.219), (-3.368, -1.719, 7.219), (-18.55, -1.719, -3.368), (-18.55, -2.056, -3.368), (-7.219, -2.056, -3.368), (-7.219, -1.719, -3.368), (18.55, -1.719, 3.368), (18.55, -2.056, 3.368), (7.219, -2.056, 3.368), (7.219, -1.719, 3.368), (3.368, -2.056, -18.55), (3.368, -1.719, -18.55), (3.368, -2.056, -7.219), (3.368, -1.719, -7.219)], [], [(23, 17, 3, 13), (33, 27, 5, 15), (31, 36, 4, 10), (29, 34, 1, 11), (27, 29, 11, 5), (25, 31, 10, 0), (2, 13, 3, 9, 7, 14, 6, 8), (12, 0, 10, 4, 15, 5, 11, 1), (36, 33, 15, 4), (16, 23, 13, 2), (24, 39, 23, 16), (6, 14, 22, 18), (2, 8, 21, 16), (7, 9, 20, 19), (9, 3, 17, 20), (8, 6, 18, 21), (14, 7, 19, 22), (39, 35, 17, 23), (12, 1, 34, 38), (87, 83, 35, 39), (0, 12, 38, 25), (114, 64, 55, 103), (18, 22, 32, 37), (84, 81, 33, 36), (16, 21, 30, 24), (73, 79, 31, 25), (19, 20, 28, 26), (75, 77, 29, 27), (20, 17, 35, 28), (57, 56, 47, 44), (21, 18, 37, 30), (69, 68, 43, 40), (22, 19, 26, 32), (110, 60, 50, 98), (89, 90, 42, 41), (118, 70, 42, 90), (116, 69, 40, 88), (70, 71, 41, 42), (93, 94, 46, 45), (106, 58, 46, 94), (104, 57, 44, 92), (58, 59, 45, 46), (99, 97, 49, 51), (62, 61, 51, 49), (108, 62, 49, 97), (60, 63, 48, 50), (100, 103, 55, 52), (66, 65, 54, 53), (112, 66, 53, 101), (64, 67, 52, 55), (34, 29, 59, 58), (76, 28, 57, 104), (82, 34, 58, 106), (28, 35, 56, 57), (32, 26, 63, 60), (75, 27, 62, 108), (27, 33, 61, 62), (80, 32, 60, 110), (39, 24, 67, 64), (73, 25, 66, 112), (25, 38, 65, 66), (87, 39, 64, 114), (36, 31, 71, 70), (78, 30, 69, 116), (84, 36, 70, 118), (30, 37, 68, 69), (37, 85, 119, 68), (85, 84, 118, 119), (31, 79, 117, 71), (79, 78, 116, 117), (38, 86, 115, 65), (86, 87, 114, 115), (24, 72, 113, 67), (72, 73, 112, 113), (33, 81, 111, 61), (81, 80, 110, 111), (26, 74, 109, 63), (74, 75, 108, 109), (35, 83, 107, 56), (83, 82, 106, 107), (29, 77, 105, 59), (77, 76, 104, 105), (67, 113, 100, 52), (112, 101, 125, 126), (53, 54, 102, 101), (101, 102, 103, 100), (63, 109, 96, 48), (97, 96, 128, 129), (50, 48, 96, 98), (98, 96, 97, 99), (59, 105, 93, 45), (105, 104, 92, 93), (56, 107, 95, 47), (94, 95, 121, 120), (44, 47, 95, 92), (92, 95, 94, 93), (71, 117, 89, 41), (117, 116, 88, 89), (68, 119, 91, 43), (119, 118, 134, 135), (40, 43, 91, 88), (88, 91, 90, 89), (61, 111, 99, 51), (111, 110, 98, 99), (26, 28, 76, 74), (74, 76, 77, 75), (24, 30, 78, 72), (72, 78, 79, 73), (37, 32, 80, 85), (85, 80, 81, 84), (65, 115, 102, 54), (115, 114, 103, 102), (38, 34, 82, 86), (86, 82, 83, 87), (123, 122, 120, 121), (95, 107, 123, 121), (107, 106, 122, 123), (106, 94, 120, 122), (127, 126, 125, 124), (113, 112, 126, 127), (100, 113, 127, 124), (101, 100, 124, 125), (131, 130, 129, 128), (108, 97, 129, 130), (109, 108, 130, 131), (96, 109, 131, 128), (135, 134, 132, 133), (91, 119, 135, 133), (90, 91, 133, 132), (118, 90, 132, 134)])
me_cube.polygons.foreach_set('use_smooth', [True] * 130)
_uv = me_cube.uv_layers.new(name='UVMap')
_uv.uv.foreach_set('vector', [0.5, 0.07143, 0.625, 0.07143, 0.625, 0.25, 0.5, 0.25, 0.5, 0.7262, 0.625, 0.7262, 0.625, 0.75, 0.5, 0.75, 0.25, 0.7262, 0.375, 0.7262, 0.375, 0.75, 0.25, 0.75, 0.75, 0.7262, 0.875, 0.7262, 0.875, 0.75, 0.75, 0.75, 0.625, 0.7262, 0.75, 0.7262, 0.75, 0.75, 0.625, 0.75, 0.125, 0.7262, 0.25, 0.7262, 0.25, 0.75, 0.125, 0.75, 0.125, 0.5, 0.5, 0.25, 0.875, 0.5, 0.75, 0.5, 0.625, 0.5, 0.5, 0.5, 0.375, 0.5, 0.25, 0.5, 0.5, 0.0, 0.375, 0.0, 0.25, 0.75, 0.375, 0.75, 0.5, 0.75, 0.625, 0.75, 0.75, 0.75, 0.875, 0.75, 0.375, 0.7262, 0.5, 0.7262, 0.5, 0.75, 0.375, 0.75, 0.375, 0.07143, 0.5, 0.07143, 0.5, 0.25, 0.375, 0.25, 0.375, 0.04762, 0.5, 0.04762, 0.5, 0.07143, 0.375, 0.07143, 0.375, 0.5, 0.5, 0.5, 0.5, 0.6786, 0.375, 0.6786, 0.125, 0.5, 0.25, 0.5, 0.25, 0.6786, 0.125, 0.6786, 0.625, 0.5, 0.75, 0.5, 0.75, 0.6786, 0.625, 0.6786, 0.75, 0.5, 0.875, 0.5, 0.875, 0.6786, 0.75, 0.6786, 0.25, 0.5, 0.375, 0.5, 0.375, 0.6786, 0.25, 0.6786, 0.5, 0.5, 0.625, 0.5, 0.625, 0.6786, 0.5, 0.6786, 0.5, 0.04762, 0.625, 0.04762, 0.625, 0.07143, 0.5, 0.07143, 0.5, 0.0, 0.625, 0.0, 0.625, 0.02381, 0.5, 0.02381, 0.5, 0.03968, 0.625, 0.03968, 0.625, 0.04762, 0.5, 0.04762, 0.375, 0.0, 0.5, 0.0, 0.5, 0.02381, 0.375, 0.02381, 0.5, 0.03968, 0.5, 0.04762, 0.5, 0.04762, 0.5, 0.03968, 0.375, 0.6786, 0.5, 0.6786, 0.5, 0.7024, 0.375, 0.7024, 0.375, 0.7183, 0.5, 0.7183, 0.5, 0.7262, 0.375, 0.7262, 0.125, 0.6786, 0.25, 0.6786, 0.25, 0.7024, 0.125, 0.7024, 0.125, 0.7183, 0.25, 0.7183, 0.25, 0.7262, 0.125, 0.7262, 0.625, 0.6786, 0.75, 0.6786, 0.75, 0.7024, 0.625, 0.7024, 0.625, 0.7183, 0.75, 0.7183, 0.75, 0.7262, 0.625, 0.7262, 0.75, 0.6786, 0.875, 0.6786, 0.875, 0.7024, 0.75, 0.7024, 0.75, 0.7024, 0.875, 0.7024, 0.875, 0.7024, 0.75, 0.7024, 0.25, 0.6786, 0.375, 0.6786, 0.375, 0.7024, 0.25, 0.7024, 0.25, 0.7024, 0.375, 0.7024, 0.375, 0.7024, 0.25, 0.7024, 0.5, 0.6786, 0.625, 0.6786, 0.625, 0.7024, 0.5, 0.7024, 0.5, 0.7103, 0.5, 0.7024, 0.5, 0.7024, 0.5, 0.7103, 0.25, 0.7183, 0.375, 0.7183, 0.375, 0.7262, 0.25, 0.7262, 0.375, 0.7183, 0.375, 0.7262, 0.375, 0.7262, 0.375, 0.7183, 0.25, 0.7103, 0.25, 0.7024, 0.25, 0.7024, 0.25, 0.7103, 0.375, 0.7262, 0.25, 0.7262, 0.25, 0.7262, 0.375, 0.7262, 0.75, 0.7183, 0.875, 0.7183, 0.875, 0.7262, 0.75, 0.7262, 0.625, 0.03175, 0.625, 0.02381, 0.625, 0.02381, 0.625, 0.03175, 0.75, 0.7103, 0.75, 0.7024, 0.75, 0.7024, 0.75, 0.7103, 0.875, 0.7262, 0.75, 0.7262, 0.75, 0.7262, 0.875, 0.7262, 0.5, 0.7183, 0.625, 0.7183, 0.625, 0.7262, 0.5, 0.7262, 0.625, 0.7262, 0.5, 0.7262, 0.5, 0.7262, 0.625, 0.7262, 0.625, 0.7183, 0.625, 0.7262, 0.625, 0.7262, 0.625, 0.7183, 0.5, 0.7024, 0.625, 0.7024, 0.625, 0.7024, 0.5, 0.7024, 0.375, 0.03968, 0.5, 0.03968, 0.5, 0.04762, 0.375, 0.04762, 0.375, 0.02381, 0.5, 0.02381, 0.5, 0.02381, 0.375, 0.02381, 0.125, 0.7183, 0.125, 0.7262, 0.125, 0.7262, 0.125, 0.7183, 0.5, 0.04762, 0.375, 0.04762, 0.375, 0.04762, 0.5, 0.04762, 0.875, 0.7262, 0.75, 0.7262, 0.75, 0.7262, 0.875, 0.7262, 0.75, 0.7103, 0.75, 0.7024, 0.75, 0.7024, 0.75, 0.7103, 0.625, 0.03175, 0.625, 0.02381, 0.625, 0.02381, 0.625, 0.03175, 0.75, 0.7024, 0.875, 0.7024, 0.875, 0.7024, 0.75, 0.7024, 0.5, 0.7024, 0.625, 0.7024, 0.625, 0.7024, 0.5, 0.7024, 0.625, 0.7183, 0.625, 0.7262, 0.625, 0.7262, 0.625, 0.7183, 0.625, 0.7262, 0.5, 0.7262, 0.5, 0.7262, 0.625, 0.7262, 0.5, 0.7103, 0.5, 0.7024, 0.5, 0.7024, 0.5, 0.7103, 0.5, 0.04762, 0.375, 0.04762, 0.375, 0.04762, 0.5, 0.04762, 0.125, 0.7183, 0.125, 0.7262, 0.125, 0.7262, 0.125, 0.7183, 0.375, 0.02381, 0.5, 0.02381, 0.5, 0.02381, 0.375, 0.02381, 0.5, 0.03968, 0.5, 0.04762, 0.5, 0.04762, 0.5, 0.03968, 0.375, 0.7262, 0.25, 0.7262, 0.25, 0.7262, 0.375, 0.7262, 0.25, 0.7103, 0.25, 0.7024, 0.25, 0.7024, 0.25, 0.7103, 0.375, 0.7183, 0.375, 0.7262, 0.375, 0.7262, 0.375, 0.7183, 0.25, 0.7024, 0.375, 0.7024, 0.375, 0.7024, 0.25, 0.7024, 0.375, 0.7024, 0.375, 0.7103, 0.375, 0.7103, 0.375, 0.7024, 0.375, 0.7103, 0.375, 0.7183, 0.375, 0.7183, 0.375, 0.7103, 0.25, 0.7262, 0.25, 0.7183, 0.25, 0.7183, 0.25, 0.7262, 0.25, 0.7183, 0.25, 0.7103, 0.25, 0.7103, 0.25, 0.7183, 0.5, 0.02381, 0.5, 0.03175, 0.5, 0.03175, 0.5, 0.02381, 0.5, 0.03175, 0.5, 0.03968, 0.5, 0.03968, 0.5, 0.03175, 0.125, 0.7024, 0.125, 0.7103, 0.125, 0.7103, 0.125, 0.7024, 0.125, 0.7103, 0.125, 0.7183, 0.125, 0.7183, 0.125, 0.7103, 0.5, 0.7262, 0.5, 0.7183, 0.5, 0.7183, 0.5, 0.7262, 0.5, 0.7183, 0.5, 0.7103, 0.5, 0.7103, 0.5, 0.7183, 0.625, 0.7024, 0.625, 0.7103, 0.625, 0.7103, 0.625, 0.7024, 0.625, 0.7103, 0.625, 0.7183, 0.625, 0.7183, 0.625, 0.7103, 0.625, 0.04762, 0.625, 0.03968, 0.625, 0.03968, 0.625, 0.04762, 0.625, 0.03968, 0.625, 0.03175, 0.625, 0.03175, 0.625, 0.03968, 0.75, 0.7262, 0.75, 0.7183, 0.75, 0.7183, 0.75, 0.7262, 0.75, 0.7183, 0.75, 0.7103, 0.75, 0.7103, 0.75, 0.7183, 0.125, 0.7024, 0.125, 0.7103, 0.125, 0.7103, 0.125, 0.7024, 0.125, 0.7183, 0.125, 0.7183, 0.125, 0.7183, 0.125, 0.7183, 0.375, 0.02381, 0.5, 0.02381, 0.5, 0.03175, 0.375, 0.03175, 0.375, 0.03175, 0.5, 0.03175, 0.5, 0.03968, 0.375, 0.03968, 0.625, 0.7024, 0.625, 0.7103, 0.625, 0.7103, 0.625, 0.7024, 0.625, 0.7183, 0.625, 0.7103, 0.625, 0.7103, 0.625, 0.7183, 0.5, 0.7024, 0.625, 0.7024, 0.625, 0.7103, 0.5, 0.7103, 0.5, 0.7103, 0.625, 0.7103, 0.625, 0.7183, 0.5, 0.7183, 0.75, 0.7262, 0.75, 0.7183, 0.75, 0.7183, 0.75, 0.7262, 0.75, 0.7183, 0.75, 0.7103, 0.75, 0.7103, 0.75, 0.7183, 0.625, 0.04762, 0.625, 0.03968, 0.625, 0.03968, 0.625, 0.04762, 0.875, 0.7183, 0.875, 0.7103, 0.875, 0.7103, 0.875, 0.7183, 0.75, 0.7024, 0.875, 0.7024, 0.875, 0.7103, 0.75, 0.7103, 0.75, 0.7103, 0.875, 0.7103, 0.875, 0.7183, 0.75, 0.7183, 0.25, 0.7262, 0.25, 0.7183, 0.25, 0.7183, 0.25, 0.7262, 0.25, 0.7183, 0.25, 0.7103, 0.25, 0.7103, 0.25, 0.7183, 0.375, 0.7024, 0.375, 0.7103, 0.375, 0.7103, 0.375, 0.7024, 0.375, 0.7103, 0.375, 0.7183, 0.375, 0.7183, 0.375, 0.7103, 0.25, 0.7024, 0.375, 0.7024, 0.375, 0.7103, 0.25, 0.7103, 0.25, 0.7103, 0.375, 0.7103, 0.375, 0.7183, 0.25, 0.7183, 0.5, 0.7262, 0.5, 0.7183, 0.5, 0.7183, 0.5, 0.7262, 0.5, 0.7183, 0.5, 0.7103, 0.5, 0.7103, 0.5, 0.7183, 0.625, 0.7024, 0.75, 0.7024, 0.75, 0.7103, 0.625, 0.7103, 0.625, 0.7103, 0.75, 0.7103, 0.75, 0.7183, 0.625, 0.7183, 0.125, 0.7024, 0.25, 0.7024, 0.25, 0.7103, 0.125, 0.7103, 0.125, 0.7103, 0.25, 0.7103, 0.25, 0.7183, 0.125, 0.7183, 0.375, 0.7024, 0.5, 0.7024, 0.5, 0.7103, 0.375, 0.7103, 0.375, 0.7103, 0.5, 0.7103, 0.5, 0.7183, 0.375, 0.7183, 0.5, 0.02381, 0.5, 0.03175, 0.5, 0.03175, 0.5, 0.02381, 0.5, 0.03175, 0.5, 0.03968, 0.5, 0.03968, 0.5, 0.03175, 0.5, 0.02381, 0.625, 0.02381, 0.625, 0.03175, 0.5, 0.03175, 0.5, 0.03175, 0.625, 0.03175, 0.625, 0.03968, 0.5, 0.03968, 0.625, 0.03968, 0.625, 0.03175, 0.625, 0.03175, 0.625, 0.03968, 0.625, 0.03968, 0.625, 0.03968, 0.625, 0.03968, 0.625, 0.03968, 0.625, 0.03968, 0.625, 0.03175, 0.625, 0.03175, 0.625, 0.03968, 0.625, 0.03175, 0.625, 0.03175, 0.625, 0.03175, 0.625, 0.03175, 0.125, 0.7103, 0.125, 0.7183, 0.125, 0.7183, 0.125, 0.7103, 0.125, 0.7103, 0.125, 0.7183, 0.125, 0.7183, 0.125, 0.7103, 0.125, 0.7103, 0.125, 0.7103, 0.125, 0.7103, 0.125, 0.7103, 0.375, 0.03175, 0.375, 0.03968, 0.375, 0.03968, 0.375, 0.03175, 0.625, 0.7103, 0.625, 0.7183, 0.625, 0.7183, 0.625, 0.7103, 0.625, 0.7183, 0.625, 0.7183, 0.625, 0.7183, 0.625, 0.7183, 0.625, 0.7103, 0.625, 0.7183, 0.625, 0.7183, 0.625, 0.7103, 0.625, 0.7103, 0.625, 0.7103, 0.625, 0.7103, 0.625, 0.7103, 0.375, 0.7103, 0.375, 0.7183, 0.375, 0.7183, 0.375, 0.7103, 0.375, 0.7103, 0.375, 0.7103, 0.375, 0.7103, 0.375, 0.7103, 0.375, 0.7183, 0.375, 0.7103, 0.375, 0.7103, 0.375, 0.7183, 0.375, 0.7183, 0.375, 0.7183, 0.375, 0.7183, 0.375, 0.7183])
me_cube.use_remesh_fix_poles = True
me_cube.use_remesh_preserve_attributes = False
me_cube.update()

# ---- objects
ob_base = bpy.data.objects.new('Base', me_cylinder)
ob_house = bpy.data.objects.new('House', me_cube_001)
ob_wheel = bpy.data.objects.new('Wheel', me_cube)

# ---- transforms, parenting, visibility, modifiers, constraints
ob_base.location = (0.0, 0.0, 0.0)
ob_house.location = (0.0, 0.0, 3.308)
ob_house.rotation_euler = (4.371e-08, 8.742e-08, 3.142)
ob_house.color = (0.8, 0.8, 0.8, 1.0)
ob_wheel.location = (0.0, -1.0, 4.026)
ob_wheel.scale = (0.172, 0.172, 0.172)

# ---- collection membership
col_collection.objects.link(ob_base)
col_collection.objects.link(ob_house)
col_collection.objects.link(ob_wheel)

# ---- scene / render settings (as saved in the file)
scene.frame_start = 1; scene.frame_end = 250; scene.frame_set(1)
scene.render.engine = 'BLENDER_EEVEE_NEXT'
scene.cycles.sampling_pattern = 'TABULATED_SOBOL'
scene.cycles.use_light_tree = False
scene.view_settings.view_transform = 'Standard'
bpy.context.view_layer.update()

# ---- added for rendering (the .blend has no active camera and no usable light): camera, sun
cam_auto = bpy.data.cameras.new('AutoCamera')
cam_auto.lens = 50.0
cam_auto.sensor_width = 36.0
cam_auto.clip_end = 1000.0
ob_auto_camera = bpy.data.objects.new('AutoCamera', cam_auto)
scene.collection.objects.link(ob_auto_camera)
ob_auto_camera.location = (9.22398, -11.1975, 10.9881)
ob_auto_camera.rotation_euler = (1.09748, -7.21219e-08, 0.694738)
scene.camera = ob_auto_camera
light_auto_sun = bpy.data.lights.new('AutoSun', 'SUN')
light_auto_sun.energy = 3.0
light_auto_sun.angle = 0.0523599
ob_auto_sun = bpy.data.objects.new('AutoSun', light_auto_sun)
scene.collection.objects.link(ob_auto_sun)
ob_auto_sun.rotation_euler = (0.872665, 0.174533, 0.523599)
bpy.context.view_layer.update()
